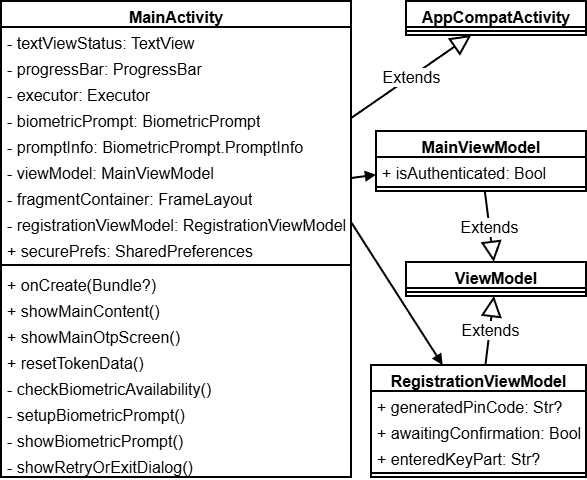

The diagram above was exported from draw.io. Its source (the exported page's mxGraphModel, read from the mxfile embedded in the PNG):
<mxGraphModel dx="1414" dy="859" grid="1" gridSize="10" guides="1" tooltips="1" connect="1" arrows="1" fold="1" page="1" pageScale="1" pageWidth="850" pageHeight="1100" background="none" math="0" shadow="0">
  <root>
    <mxCell id="v63oi1XNG7c9mmXKGAwj-0" />
    <mxCell id="v63oi1XNG7c9mmXKGAwj-1" parent="v63oi1XNG7c9mmXKGAwj-0" />
    <mxCell id="v63oi1XNG7c9mmXKGAwj-2" parent="v63oi1XNG7c9mmXKGAwj-1" style="swimlane;fontStyle=1;align=center;verticalAlign=top;childLayout=stackLayout;horizontal=1;startSize=26;horizontalStack=0;resizeParent=1;resizeParentMax=0;resizeLast=0;collapsible=1;marginBottom=0;whiteSpace=wrap;html=1;strokeWidth=2;fontSize=16;" value="MainActivity" vertex="1">
      <mxGeometry height="476" width="350" x="115" y="80" as="geometry" />
    </mxCell>
    <mxCell id="v63oi1XNG7c9mmXKGAwj-3" parent="v63oi1XNG7c9mmXKGAwj-2" style="text;strokeColor=none;fillColor=none;align=left;verticalAlign=top;spacingLeft=4;spacingRight=4;overflow=hidden;rotatable=0;points=[[0,0.5],[1,0.5]];portConstraint=eastwest;whiteSpace=wrap;html=1;strokeWidth=2;fontSize=16;" value="- textViewStatus: TextView" vertex="1">
      <mxGeometry height="26" width="350" y="26" as="geometry" />
    </mxCell>
    <mxCell id="v63oi1XNG7c9mmXKGAwj-4" parent="v63oi1XNG7c9mmXKGAwj-2" style="text;strokeColor=none;fillColor=none;align=left;verticalAlign=top;spacingLeft=4;spacingRight=4;overflow=hidden;rotatable=0;points=[[0,0.5],[1,0.5]];portConstraint=eastwest;whiteSpace=wrap;html=1;strokeWidth=2;fontSize=16;" value="- progressBar: ProgressBar" vertex="1">
      <mxGeometry height="26" width="350" y="52" as="geometry" />
    </mxCell>
    <mxCell id="v63oi1XNG7c9mmXKGAwj-5" parent="v63oi1XNG7c9mmXKGAwj-2" style="text;strokeColor=none;fillColor=none;align=left;verticalAlign=top;spacingLeft=4;spacingRight=4;overflow=hidden;rotatable=0;points=[[0,0.5],[1,0.5]];portConstraint=eastwest;whiteSpace=wrap;html=1;strokeWidth=2;fontSize=16;" value="- executor: Executor" vertex="1">
      <mxGeometry height="26" width="350" y="78" as="geometry" />
    </mxCell>
    <mxCell id="v63oi1XNG7c9mmXKGAwj-6" parent="v63oi1XNG7c9mmXKGAwj-2" style="text;strokeColor=none;fillColor=none;align=left;verticalAlign=top;spacingLeft=4;spacingRight=4;overflow=hidden;rotatable=0;points=[[0,0.5],[1,0.5]];portConstraint=eastwest;whiteSpace=wrap;html=1;strokeWidth=2;fontSize=16;" value="- biometricPrompt: BiometricPrompt" vertex="1">
      <mxGeometry height="26" width="350" y="104" as="geometry" />
    </mxCell>
    <mxCell id="v63oi1XNG7c9mmXKGAwj-7" parent="v63oi1XNG7c9mmXKGAwj-2" style="text;strokeColor=none;fillColor=none;align=left;verticalAlign=top;spacingLeft=4;spacingRight=4;overflow=hidden;rotatable=0;points=[[0,0.5],[1,0.5]];portConstraint=eastwest;whiteSpace=wrap;html=1;strokeWidth=2;fontSize=16;" value="- promptInfo: BiometricPrompt.PromptInfo" vertex="1">
      <mxGeometry height="26" width="350" y="130" as="geometry" />
    </mxCell>
    <mxCell id="v63oi1XNG7c9mmXKGAwj-8" parent="v63oi1XNG7c9mmXKGAwj-2" style="text;strokeColor=none;fillColor=none;align=left;verticalAlign=top;spacingLeft=4;spacingRight=4;overflow=hidden;rotatable=0;points=[[0,0.5],[1,0.5]];portConstraint=eastwest;whiteSpace=wrap;html=1;strokeWidth=2;fontSize=16;" value="- viewModel: MainViewModel" vertex="1">
      <mxGeometry height="26" width="350" y="156" as="geometry" />
    </mxCell>
    <mxCell id="v63oi1XNG7c9mmXKGAwj-9" parent="v63oi1XNG7c9mmXKGAwj-2" style="text;strokeColor=none;fillColor=none;align=left;verticalAlign=top;spacingLeft=4;spacingRight=4;overflow=hidden;rotatable=0;points=[[0,0.5],[1,0.5]];portConstraint=eastwest;whiteSpace=wrap;html=1;strokeWidth=2;fontSize=16;" value="- fragmentContainer: FrameLayout" vertex="1">
      <mxGeometry height="26" width="350" y="182" as="geometry" />
    </mxCell>
    <mxCell id="v63oi1XNG7c9mmXKGAwj-10" parent="v63oi1XNG7c9mmXKGAwj-2" style="text;strokeColor=none;fillColor=none;align=left;verticalAlign=top;spacingLeft=4;spacingRight=4;overflow=hidden;rotatable=0;points=[[0,0.5],[1,0.5]];portConstraint=eastwest;whiteSpace=wrap;html=1;strokeWidth=2;fontSize=16;" value="- registrationViewModel: RegistrationViewModel" vertex="1">
      <mxGeometry height="26" width="350" y="208" as="geometry" />
    </mxCell>
    <mxCell id="v63oi1XNG7c9mmXKGAwj-11" parent="v63oi1XNG7c9mmXKGAwj-2" style="text;strokeColor=none;fillColor=none;align=left;verticalAlign=top;spacingLeft=4;spacingRight=4;overflow=hidden;rotatable=0;points=[[0,0.5],[1,0.5]];portConstraint=eastwest;whiteSpace=wrap;html=1;strokeWidth=2;fontSize=16;" value="+ securePrefs: SharedPreferences" vertex="1">
      <mxGeometry height="26" width="350" y="234" as="geometry" />
    </mxCell>
    <mxCell id="v63oi1XNG7c9mmXKGAwj-12" parent="v63oi1XNG7c9mmXKGAwj-2" style="line;strokeWidth=2;fillColor=none;align=left;verticalAlign=middle;spacingTop=-1;spacingLeft=3;spacingRight=3;rotatable=0;labelPosition=right;points=[];portConstraint=eastwest;strokeColor=inherit;fontSize=16;" value="" vertex="1">
      <mxGeometry height="8" width="350" y="260" as="geometry" />
    </mxCell>
    <mxCell id="v63oi1XNG7c9mmXKGAwj-13" parent="v63oi1XNG7c9mmXKGAwj-2" style="text;strokeColor=none;fillColor=none;align=left;verticalAlign=top;spacingLeft=4;spacingRight=4;overflow=hidden;rotatable=0;points=[[0,0.5],[1,0.5]];portConstraint=eastwest;whiteSpace=wrap;html=1;strokeWidth=2;fontSize=16;" value="+ onCreate(Bundle?)" vertex="1">
      <mxGeometry height="26" width="350" y="268" as="geometry" />
    </mxCell>
    <mxCell id="v63oi1XNG7c9mmXKGAwj-14" parent="v63oi1XNG7c9mmXKGAwj-2" style="text;strokeColor=none;fillColor=none;align=left;verticalAlign=top;spacingLeft=4;spacingRight=4;overflow=hidden;rotatable=0;points=[[0,0.5],[1,0.5]];portConstraint=eastwest;whiteSpace=wrap;html=1;strokeWidth=2;fontSize=16;" value="+ showMainContent()" vertex="1">
      <mxGeometry height="26" width="350" y="294" as="geometry" />
    </mxCell>
    <mxCell id="v63oi1XNG7c9mmXKGAwj-15" parent="v63oi1XNG7c9mmXKGAwj-2" style="text;strokeColor=none;fillColor=none;align=left;verticalAlign=top;spacingLeft=4;spacingRight=4;overflow=hidden;rotatable=0;points=[[0,0.5],[1,0.5]];portConstraint=eastwest;whiteSpace=wrap;html=1;strokeWidth=2;fontSize=16;" value="+ showMainOtpScreen()" vertex="1">
      <mxGeometry height="26" width="350" y="320" as="geometry" />
    </mxCell>
    <mxCell id="v63oi1XNG7c9mmXKGAwj-16" parent="v63oi1XNG7c9mmXKGAwj-2" style="text;strokeColor=none;fillColor=none;align=left;verticalAlign=top;spacingLeft=4;spacingRight=4;overflow=hidden;rotatable=0;points=[[0,0.5],[1,0.5]];portConstraint=eastwest;whiteSpace=wrap;html=1;strokeWidth=2;fontSize=16;" value="+ resetTokenData()" vertex="1">
      <mxGeometry height="26" width="350" y="346" as="geometry" />
    </mxCell>
    <mxCell id="v63oi1XNG7c9mmXKGAwj-17" parent="v63oi1XNG7c9mmXKGAwj-2" style="text;strokeColor=none;fillColor=none;align=left;verticalAlign=top;spacingLeft=4;spacingRight=4;overflow=hidden;rotatable=0;points=[[0,0.5],[1,0.5]];portConstraint=eastwest;whiteSpace=wrap;html=1;strokeWidth=2;fontSize=16;" value="- checkBiometricAvailability()" vertex="1">
      <mxGeometry height="26" width="350" y="372" as="geometry" />
    </mxCell>
    <mxCell id="v63oi1XNG7c9mmXKGAwj-18" parent="v63oi1XNG7c9mmXKGAwj-2" style="text;strokeColor=none;fillColor=none;align=left;verticalAlign=top;spacingLeft=4;spacingRight=4;overflow=hidden;rotatable=0;points=[[0,0.5],[1,0.5]];portConstraint=eastwest;whiteSpace=wrap;html=1;strokeWidth=2;fontSize=16;" value="- setupBiometricPrompt()" vertex="1">
      <mxGeometry height="26" width="350" y="398" as="geometry" />
    </mxCell>
    <mxCell id="v63oi1XNG7c9mmXKGAwj-19" parent="v63oi1XNG7c9mmXKGAwj-2" style="text;strokeColor=none;fillColor=none;align=left;verticalAlign=top;spacingLeft=4;spacingRight=4;overflow=hidden;rotatable=0;points=[[0,0.5],[1,0.5]];portConstraint=eastwest;whiteSpace=wrap;html=1;strokeWidth=2;fontSize=16;" value="- showBiometricPrompt()" vertex="1">
      <mxGeometry height="26" width="350" y="424" as="geometry" />
    </mxCell>
    <mxCell id="v63oi1XNG7c9mmXKGAwj-20" parent="v63oi1XNG7c9mmXKGAwj-2" style="text;strokeColor=none;fillColor=none;align=left;verticalAlign=top;spacingLeft=4;spacingRight=4;overflow=hidden;rotatable=0;points=[[0,0.5],[1,0.5]];portConstraint=eastwest;whiteSpace=wrap;html=1;strokeWidth=2;fontSize=16;" value="- showRetryOrExitDialog()" vertex="1">
      <mxGeometry height="26" width="350" y="450" as="geometry" />
    </mxCell>
    <mxCell id="v63oi1XNG7c9mmXKGAwj-21" parent="v63oi1XNG7c9mmXKGAwj-1" style="swimlane;fontStyle=1;align=center;verticalAlign=top;childLayout=stackLayout;horizontal=1;startSize=26;horizontalStack=0;resizeParent=1;resizeParentMax=0;resizeLast=0;collapsible=1;marginBottom=0;whiteSpace=wrap;html=1;fontSize=16;strokeWidth=2;" value="AppCompatActivity" vertex="1">
      <mxGeometry height="34" width="180" x="520" y="80" as="geometry" />
    </mxCell>
    <mxCell id="v63oi1XNG7c9mmXKGAwj-22" parent="v63oi1XNG7c9mmXKGAwj-21" style="line;strokeWidth=2;fillColor=none;align=left;verticalAlign=middle;spacingTop=-1;spacingLeft=3;spacingRight=3;rotatable=0;labelPosition=right;points=[];portConstraint=eastwest;strokeColor=inherit;fontSize=16;" value="" vertex="1">
      <mxGeometry height="8" width="180" y="26" as="geometry" />
    </mxCell>
    <mxCell id="v63oi1XNG7c9mmXKGAwj-23" parent="v63oi1XNG7c9mmXKGAwj-1" style="swimlane;fontStyle=1;align=center;verticalAlign=top;childLayout=stackLayout;horizontal=1;startSize=26;horizontalStack=0;resizeParent=1;resizeParentMax=0;resizeLast=0;collapsible=1;marginBottom=0;whiteSpace=wrap;html=1;strokeWidth=2;fontSize=16;" value="MainViewModel" vertex="1">
      <mxGeometry height="60" width="210" x="490" y="210" as="geometry" />
    </mxCell>
    <mxCell id="v63oi1XNG7c9mmXKGAwj-24" parent="v63oi1XNG7c9mmXKGAwj-23" style="text;strokeColor=none;fillColor=none;align=left;verticalAlign=top;spacingLeft=4;spacingRight=4;overflow=hidden;rotatable=0;points=[[0,0.5],[1,0.5]];portConstraint=eastwest;whiteSpace=wrap;html=1;strokeWidth=2;fontSize=16;" value="+ isAuthenticated: Bool" vertex="1">
      <mxGeometry height="26" width="210" y="26" as="geometry" />
    </mxCell>
    <mxCell id="v63oi1XNG7c9mmXKGAwj-25" parent="v63oi1XNG7c9mmXKGAwj-23" style="line;strokeWidth=2;fillColor=none;align=left;verticalAlign=middle;spacingTop=-1;spacingLeft=3;spacingRight=3;rotatable=0;labelPosition=right;points=[];portConstraint=eastwest;strokeColor=inherit;fontSize=16;" value="" vertex="1">
      <mxGeometry height="8" width="210" y="52" as="geometry" />
    </mxCell>
    <mxCell id="v63oi1XNG7c9mmXKGAwj-26" parent="v63oi1XNG7c9mmXKGAwj-1" style="swimlane;fontStyle=1;align=center;verticalAlign=top;childLayout=stackLayout;horizontal=1;startSize=26;horizontalStack=0;resizeParent=1;resizeParentMax=0;resizeLast=0;collapsible=1;marginBottom=0;whiteSpace=wrap;html=1;fontSize=16;strokeWidth=2;" value="ViewModel" vertex="1">
      <mxGeometry height="34" width="180" x="520" y="341" as="geometry" />
    </mxCell>
    <mxCell id="v63oi1XNG7c9mmXKGAwj-27" parent="v63oi1XNG7c9mmXKGAwj-26" style="line;strokeWidth=2;fillColor=none;align=left;verticalAlign=middle;spacingTop=-1;spacingLeft=3;spacingRight=3;rotatable=0;labelPosition=right;points=[];portConstraint=eastwest;strokeColor=inherit;fontSize=16;" value="" vertex="1">
      <mxGeometry height="8" width="180" y="26" as="geometry" />
    </mxCell>
    <mxCell id="v63oi1XNG7c9mmXKGAwj-28" parent="v63oi1XNG7c9mmXKGAwj-1" style="swimlane;fontStyle=1;align=center;verticalAlign=top;childLayout=stackLayout;horizontal=1;startSize=26;horizontalStack=0;resizeParent=1;resizeParentMax=0;resizeLast=0;collapsible=1;marginBottom=0;whiteSpace=wrap;html=1;strokeWidth=2;fontSize=16;" value="RegistrationViewModel" vertex="1">
      <mxGeometry height="112" width="215" x="485" y="444" as="geometry" />
    </mxCell>
    <mxCell id="v63oi1XNG7c9mmXKGAwj-29" parent="v63oi1XNG7c9mmXKGAwj-28" style="text;strokeColor=none;fillColor=none;align=left;verticalAlign=top;spacingLeft=4;spacingRight=4;overflow=hidden;rotatable=0;points=[[0,0.5],[1,0.5]];portConstraint=eastwest;whiteSpace=wrap;html=1;strokeWidth=2;fontSize=16;" value="+ generatedPinCode: Str?" vertex="1">
      <mxGeometry height="26" width="215" y="26" as="geometry" />
    </mxCell>
    <mxCell id="v63oi1XNG7c9mmXKGAwj-30" parent="v63oi1XNG7c9mmXKGAwj-28" style="text;strokeColor=none;fillColor=none;align=left;verticalAlign=top;spacingLeft=4;spacingRight=4;overflow=hidden;rotatable=0;points=[[0,0.5],[1,0.5]];portConstraint=eastwest;whiteSpace=wrap;html=1;strokeWidth=2;fontSize=16;" value="+ awaitingConfirmation: Bool" vertex="1">
      <mxGeometry height="26" width="215" y="52" as="geometry" />
    </mxCell>
    <mxCell id="v63oi1XNG7c9mmXKGAwj-31" parent="v63oi1XNG7c9mmXKGAwj-28" style="text;strokeColor=none;fillColor=none;align=left;verticalAlign=top;spacingLeft=4;spacingRight=4;overflow=hidden;rotatable=0;points=[[0,0.5],[1,0.5]];portConstraint=eastwest;whiteSpace=wrap;html=1;strokeWidth=2;fontSize=16;" value="+ enteredKeyPart: Str?" vertex="1">
      <mxGeometry height="26" width="215" y="78" as="geometry" />
    </mxCell>
    <mxCell id="v63oi1XNG7c9mmXKGAwj-32" parent="v63oi1XNG7c9mmXKGAwj-28" style="line;strokeWidth=2;fillColor=none;align=left;verticalAlign=middle;spacingTop=-1;spacingLeft=3;spacingRight=3;rotatable=0;labelPosition=right;points=[];portConstraint=eastwest;strokeColor=inherit;fontSize=16;" value="" vertex="1">
      <mxGeometry height="8" width="215" y="104" as="geometry" />
    </mxCell>
    <mxCell id="v63oi1XNG7c9mmXKGAwj-82" edge="1" parent="v63oi1XNG7c9mmXKGAwj-1" source="v63oi1XNG7c9mmXKGAwj-2" style="endArrow=block;endSize=16;endFill=0;html=1;rounded=0;fontSize=16;strokeWidth=2;" target="v63oi1XNG7c9mmXKGAwj-21" value="Extends">
      <mxGeometry relative="1" width="160" as="geometry">
        <mxPoint x="5" y="-59" as="sourcePoint" />
        <mxPoint x="165" y="-59" as="targetPoint" />
      </mxGeometry>
    </mxCell>
    <mxCell id="v63oi1XNG7c9mmXKGAwj-83" edge="1" parent="v63oi1XNG7c9mmXKGAwj-1" source="v63oi1XNG7c9mmXKGAwj-23" style="endArrow=block;endSize=16;endFill=0;html=1;rounded=0;fontSize=16;strokeWidth=2;" target="v63oi1XNG7c9mmXKGAwj-26" value="Extends">
      <mxGeometry relative="1" width="160" as="geometry">
        <mxPoint x="375" y="21" as="sourcePoint" />
        <mxPoint x="535" y="21" as="targetPoint" />
      </mxGeometry>
    </mxCell>
    <mxCell id="v63oi1XNG7c9mmXKGAwj-84" edge="1" parent="v63oi1XNG7c9mmXKGAwj-1" source="v63oi1XNG7c9mmXKGAwj-28" style="endArrow=block;endSize=16;endFill=0;html=1;rounded=0;fontSize=16;strokeWidth=2;" target="v63oi1XNG7c9mmXKGAwj-26" value="Extends">
      <mxGeometry relative="1" width="160" as="geometry">
        <mxPoint x="525" y="1" as="sourcePoint" />
        <mxPoint x="685" y="1" as="targetPoint" />
      </mxGeometry>
    </mxCell>
    <mxCell id="v63oi1XNG7c9mmXKGAwj-88" edge="1" parent="v63oi1XNG7c9mmXKGAwj-1" source="v63oi1XNG7c9mmXKGAwj-8" style="endArrow=block;startArrow=none;endFill=1;startFill=0;html=1;rounded=0;strokeWidth=2;exitX=1;exitY=0.808;exitDx=0;exitDy=0;exitPerimeter=0;" target="v63oi1XNG7c9mmXKGAwj-23" value="">
      <mxGeometry relative="1" width="160" as="geometry">
        <mxPoint x="245" y="-9" as="sourcePoint" />
        <mxPoint x="405" y="-9" as="targetPoint" />
      </mxGeometry>
    </mxCell>
    <mxCell id="v63oi1XNG7c9mmXKGAwj-89" edge="1" parent="v63oi1XNG7c9mmXKGAwj-1" source="v63oi1XNG7c9mmXKGAwj-10" style="endArrow=block;startArrow=none;endFill=1;startFill=0;html=1;rounded=0;strokeWidth=2;exitX=1;exitY=0.5;exitDx=0;exitDy=0;" target="v63oi1XNG7c9mmXKGAwj-28" value="">
      <mxGeometry relative="1" width="160" as="geometry">
        <mxPoint x="475" y="31" as="sourcePoint" />
        <mxPoint x="635" y="31" as="targetPoint" />
      </mxGeometry>
    </mxCell>
  </root>
</mxGraphModel>